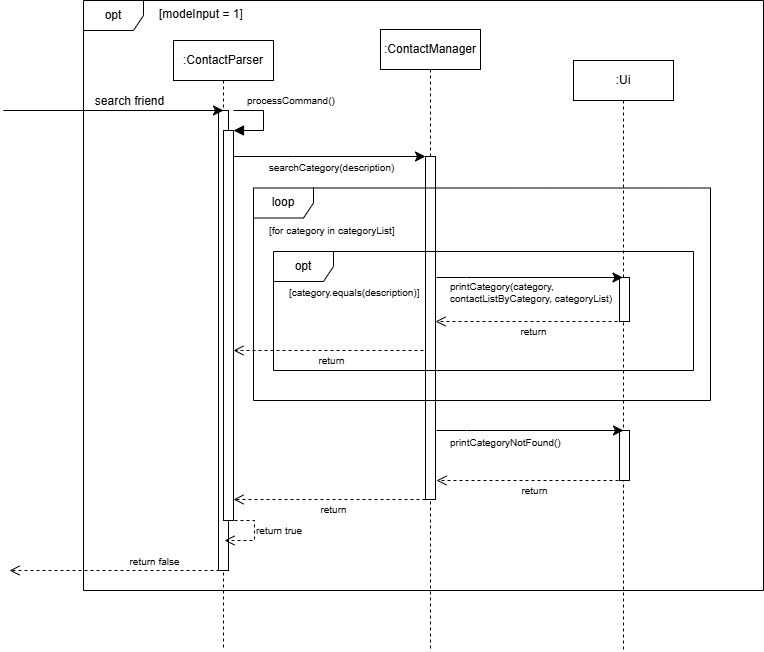

The diagram above was exported from draw.io. Its source (the exported page's mxGraphModel, read from the mxfile embedded in the PNG):
<mxGraphModel dx="868" dy="928" grid="1" gridSize="10" guides="1" tooltips="1" connect="1" arrows="1" fold="1" page="1" pageScale="1" pageWidth="850" pageHeight="1100" math="0" shadow="0">
  <root>
    <mxCell id="0" />
    <mxCell id="1" parent="0" />
    <mxCell id="aM9ryv3xv72pqoxQDRHE-5" value=":Ui" style="shape=umlLifeline;perimeter=lifelinePerimeter;whiteSpace=wrap;html=1;container=0;dropTarget=0;collapsible=0;recursiveResize=0;outlineConnect=0;portConstraint=eastwest;newEdgeStyle={&quot;edgeStyle&quot;:&quot;elbowEdgeStyle&quot;,&quot;elbow&quot;:&quot;vertical&quot;,&quot;curved&quot;:0,&quot;rounded&quot;:0};" parent="1" vertex="1">
      <mxGeometry x="610" y="90" width="100" height="590" as="geometry" />
    </mxCell>
    <mxCell id="aM9ryv3xv72pqoxQDRHE-6" value="" style="html=1;points=[];perimeter=orthogonalPerimeter;outlineConnect=0;targetShapes=umlLifeline;portConstraint=eastwest;newEdgeStyle={&quot;edgeStyle&quot;:&quot;elbowEdgeStyle&quot;,&quot;elbow&quot;:&quot;vertical&quot;,&quot;curved&quot;:0,&quot;rounded&quot;:0};" parent="aM9ryv3xv72pqoxQDRHE-5" vertex="1">
      <mxGeometry x="46" y="217" width="10" height="44" as="geometry" />
    </mxCell>
    <mxCell id="8m7XX0Qchl5E9fTR76P5-37" value="" style="html=1;points=[[0,0,0,0,5],[0,1,0,0,-5],[1,0,0,0,5],[1,1,0,0,-5]];perimeter=orthogonalPerimeter;outlineConnect=0;targetShapes=umlLifeline;portConstraint=eastwest;newEdgeStyle={&quot;curved&quot;:0,&quot;rounded&quot;:0};" parent="aM9ryv3xv72pqoxQDRHE-5" vertex="1">
      <mxGeometry x="46" y="370" width="10" height="50" as="geometry" />
    </mxCell>
    <mxCell id="8m7XX0Qchl5E9fTR76P5-6" value=":ContactParser" style="shape=umlLifeline;perimeter=lifelinePerimeter;whiteSpace=wrap;html=1;container=0;dropTarget=0;collapsible=0;recursiveResize=0;outlineConnect=0;portConstraint=eastwest;newEdgeStyle={&quot;edgeStyle&quot;:&quot;elbowEdgeStyle&quot;,&quot;elbow&quot;:&quot;vertical&quot;,&quot;curved&quot;:0,&quot;rounded&quot;:0};" parent="1" vertex="1">
      <mxGeometry x="210" y="70" width="100" height="610" as="geometry" />
    </mxCell>
    <mxCell id="8m7XX0Qchl5E9fTR76P5-7" value="" style="html=1;points=[];perimeter=orthogonalPerimeter;outlineConnect=0;targetShapes=umlLifeline;portConstraint=eastwest;newEdgeStyle={&quot;edgeStyle&quot;:&quot;elbowEdgeStyle&quot;,&quot;elbow&quot;:&quot;vertical&quot;,&quot;curved&quot;:0,&quot;rounded&quot;:0};" parent="8m7XX0Qchl5E9fTR76P5-6" vertex="1">
      <mxGeometry x="45" y="70" width="10" height="460" as="geometry" />
    </mxCell>
    <mxCell id="8m7XX0Qchl5E9fTR76P5-8" value="" style="html=1;points=[[0,0,0,0,5],[0,1,0,0,-5],[1,0,0,0,5],[1,1,0,0,-5]];perimeter=orthogonalPerimeter;outlineConnect=0;targetShapes=umlLifeline;portConstraint=eastwest;newEdgeStyle={&quot;curved&quot;:0,&quot;rounded&quot;:0};" parent="8m7XX0Qchl5E9fTR76P5-6" vertex="1">
      <mxGeometry x="50" y="90" width="10" height="390" as="geometry" />
    </mxCell>
    <mxCell id="8m7XX0Qchl5E9fTR76P5-9" value="processCommand()" style="html=1;align=left;spacingLeft=2;endArrow=block;rounded=0;edgeStyle=orthogonalEdgeStyle;curved=0;rounded=0;fontSize=10;startSize=8;endSize=8;" parent="8m7XX0Qchl5E9fTR76P5-6" target="8m7XX0Qchl5E9fTR76P5-8" edge="1">
      <mxGeometry x="-0.75" y="10" relative="1" as="geometry">
        <mxPoint x="60" y="70" as="sourcePoint" />
        <Array as="points">
          <mxPoint x="90" y="70" />
          <mxPoint x="90" y="90" />
        </Array>
        <mxPoint as="offset" />
      </mxGeometry>
    </mxCell>
    <mxCell id="8m7XX0Qchl5E9fTR76P5-10" value="" style="endArrow=classic;html=1;rounded=0;fontSize=12;startSize=8;endSize=8;curved=1;" parent="1" edge="1">
      <mxGeometry width="50" height="50" relative="1" as="geometry">
        <mxPoint x="40" y="140" as="sourcePoint" />
        <mxPoint x="260" y="140" as="targetPoint" />
      </mxGeometry>
    </mxCell>
    <mxCell id="8m7XX0Qchl5E9fTR76P5-23" value="search friend" style="edgeLabel;html=1;align=center;verticalAlign=middle;resizable=0;points=[];fontSize=12;" parent="8m7XX0Qchl5E9fTR76P5-10" vertex="1" connectable="0">
      <mxGeometry x="0.2363" y="-4" relative="1" as="geometry">
        <mxPoint x="-12" y="-14" as="offset" />
      </mxGeometry>
    </mxCell>
    <mxCell id="8m7XX0Qchl5E9fTR76P5-14" value="&lt;font style=&quot;font-size: 10px;&quot;&gt;return true&lt;/font&gt;" style="html=1;verticalAlign=middle;endArrow=open;dashed=1;endSize=8;rounded=0;fontSize=12;edgeStyle=orthogonalEdgeStyle;align=left;labelPosition=right;verticalLabelPosition=middle;" parent="1" edge="1">
      <mxGeometry x="-0.1429" relative="1" as="geometry">
        <mxPoint x="271" y="550" as="sourcePoint" />
        <mxPoint x="261" y="570" as="targetPoint" />
        <Array as="points">
          <mxPoint x="291" y="550" />
          <mxPoint x="291" y="570" />
        </Array>
        <mxPoint as="offset" />
      </mxGeometry>
    </mxCell>
    <mxCell id="8m7XX0Qchl5E9fTR76P5-18" value="opt" style="shape=umlFrame;whiteSpace=wrap;html=1;pointerEvents=0;" parent="1" vertex="1">
      <mxGeometry x="120" y="30" width="680" height="590" as="geometry" />
    </mxCell>
    <mxCell id="8m7XX0Qchl5E9fTR76P5-21" value="[modeInput = 1]" style="text;strokeColor=none;fillColor=none;align=left;verticalAlign=top;spacingLeft=4;spacingRight=4;overflow=hidden;rotatable=0;points=[[0,0.5],[1,0.5]];portConstraint=eastwest;whiteSpace=wrap;html=1;" parent="1" vertex="1">
      <mxGeometry x="190" y="30" width="100" height="26" as="geometry" />
    </mxCell>
    <mxCell id="8m7XX0Qchl5E9fTR76P5-24" value=":ContactManager" style="shape=umlLifeline;perimeter=lifelinePerimeter;whiteSpace=wrap;html=1;container=0;dropTarget=0;collapsible=0;recursiveResize=0;outlineConnect=0;portConstraint=eastwest;newEdgeStyle={&quot;edgeStyle&quot;:&quot;elbowEdgeStyle&quot;,&quot;elbow&quot;:&quot;vertical&quot;,&quot;curved&quot;:0,&quot;rounded&quot;:0};" parent="1" vertex="1">
      <mxGeometry x="417" y="59" width="100" height="621" as="geometry" />
    </mxCell>
    <mxCell id="8m7XX0Qchl5E9fTR76P5-25" value="" style="html=1;points=[];perimeter=orthogonalPerimeter;outlineConnect=0;targetShapes=umlLifeline;portConstraint=eastwest;newEdgeStyle={&quot;edgeStyle&quot;:&quot;elbowEdgeStyle&quot;,&quot;elbow&quot;:&quot;vertical&quot;,&quot;curved&quot;:0,&quot;rounded&quot;:0};" parent="8m7XX0Qchl5E9fTR76P5-24" vertex="1">
      <mxGeometry x="45" y="127" width="10" height="343" as="geometry" />
    </mxCell>
    <mxCell id="8m7XX0Qchl5E9fTR76P5-26" style="edgeStyle=none;curved=0;rounded=0;orthogonalLoop=1;jettySize=auto;html=1;fontSize=12;startSize=8;endSize=8;" parent="1" target="8m7XX0Qchl5E9fTR76P5-25" edge="1">
      <mxGeometry relative="1" as="geometry">
        <mxPoint x="270" y="186" as="sourcePoint" />
        <mxPoint x="400" y="186" as="targetPoint" />
        <Array as="points">
          <mxPoint x="330" y="186" />
        </Array>
      </mxGeometry>
    </mxCell>
    <mxCell id="8m7XX0Qchl5E9fTR76P5-28" value="searchCategory(description)" style="edgeLabel;html=1;align=center;verticalAlign=middle;resizable=0;points=[];fontSize=10;" parent="8m7XX0Qchl5E9fTR76P5-26" vertex="1" connectable="0">
      <mxGeometry x="0.005" y="-7" relative="1" as="geometry">
        <mxPoint y="3" as="offset" />
      </mxGeometry>
    </mxCell>
    <mxCell id="8m7XX0Qchl5E9fTR76P5-34" value="&lt;font style=&quot;font-size: 10px;&quot;&gt;return&lt;/font&gt;" style="html=1;verticalAlign=bottom;endArrow=open;dashed=1;endSize=8;curved=0;rounded=0;fontSize=12;" parent="1" edge="1">
      <mxGeometry x="-0.0426" y="19" relative="1" as="geometry">
        <mxPoint x="660" y="351" as="sourcePoint" />
        <mxPoint x="472" y="350.9999999999998" as="targetPoint" />
        <mxPoint as="offset" />
      </mxGeometry>
    </mxCell>
    <mxCell id="8m7XX0Qchl5E9fTR76P5-35" value="opt" style="shape=umlFrame;whiteSpace=wrap;html=1;pointerEvents=0;" parent="1" vertex="1">
      <mxGeometry x="310" y="281" width="420" height="119" as="geometry" />
    </mxCell>
    <mxCell id="8m7XX0Qchl5E9fTR76P5-41" value="[category.equals(description)]" style="text;strokeColor=none;fillColor=none;align=left;verticalAlign=top;spacingLeft=4;spacingRight=4;overflow=hidden;rotatable=0;points=[[0,0.5],[1,0.5]];portConstraint=eastwest;whiteSpace=wrap;html=1;fontSize=10;" parent="1" vertex="1">
      <mxGeometry x="320" y="310" width="140" height="42" as="geometry" />
    </mxCell>
    <mxCell id="627-WnB5DWGu039T4_hm-1" value="&lt;font style=&quot;font-size: 10px;&quot;&gt;return false&lt;/font&gt;" style="html=1;verticalAlign=bottom;endArrow=open;dashed=1;endSize=8;curved=0;rounded=0;fontSize=12;" parent="1" edge="1">
      <mxGeometry x="-0.3773" relative="1" as="geometry">
        <mxPoint x="256" y="600" as="sourcePoint" />
        <mxPoint x="46" y="600" as="targetPoint" />
        <mxPoint as="offset" />
      </mxGeometry>
    </mxCell>
    <mxCell id="z06D-3y_NUnwXbe-29x1-2" value="loop" style="shape=umlFrame;whiteSpace=wrap;html=1;pointerEvents=0;" parent="1" vertex="1">
      <mxGeometry x="290" y="217.5" width="457" height="212.5" as="geometry" />
    </mxCell>
    <mxCell id="z06D-3y_NUnwXbe-29x1-4" value="[for category in categoryList]" style="text;strokeColor=none;fillColor=none;align=left;verticalAlign=top;spacingLeft=4;spacingRight=4;overflow=hidden;rotatable=0;points=[[0,0.5],[1,0.5]];portConstraint=eastwest;whiteSpace=wrap;html=1;fontSize=10;" parent="1" vertex="1">
      <mxGeometry x="300" y="248" width="150" height="42" as="geometry" />
    </mxCell>
    <mxCell id="z06D-3y_NUnwXbe-29x1-5" style="edgeStyle=none;curved=0;rounded=0;orthogonalLoop=1;jettySize=auto;html=1;fontSize=12;startSize=8;endSize=8;" parent="1" target="aM9ryv3xv72pqoxQDRHE-5" edge="1">
      <mxGeometry relative="1" as="geometry">
        <mxPoint x="473" y="307" as="sourcePoint" />
        <mxPoint x="635" y="307" as="targetPoint" />
        <Array as="points">
          <mxPoint x="503" y="307" />
        </Array>
      </mxGeometry>
    </mxCell>
    <mxCell id="z06D-3y_NUnwXbe-29x1-7" value="&lt;span style=&quot;text-align: center; text-wrap-mode: nowrap; background-color: rgb(255, 255, 255);&quot;&gt;printCategory(category,&amp;nbsp;&lt;/span&gt;&lt;div&gt;&lt;span style=&quot;text-align: center; text-wrap-mode: nowrap; background-color: rgb(255, 255, 255);&quot;&gt;contactListByCategory, categoryList)&lt;/span&gt;&lt;/div&gt;" style="text;strokeColor=none;fillColor=none;align=left;verticalAlign=top;spacingLeft=4;spacingRight=4;overflow=hidden;rotatable=0;points=[[0,0.5],[1,0.5]];portConstraint=eastwest;whiteSpace=wrap;html=1;fontSize=10;" parent="1" vertex="1">
      <mxGeometry x="481" y="304" width="180" height="35" as="geometry" />
    </mxCell>
    <mxCell id="z06D-3y_NUnwXbe-29x1-9" value="&lt;font style=&quot;font-size: 10px;&quot;&gt;return&lt;/font&gt;" style="html=1;verticalAlign=bottom;endArrow=open;dashed=1;endSize=8;curved=0;rounded=0;fontSize=12;" parent="1" target="8m7XX0Qchl5E9fTR76P5-8" edge="1">
      <mxGeometry x="-0.0426" y="19" relative="1" as="geometry">
        <mxPoint x="460" y="380" as="sourcePoint" />
        <mxPoint x="272" y="379.9999999999998" as="targetPoint" />
        <mxPoint as="offset" />
      </mxGeometry>
    </mxCell>
    <mxCell id="z06D-3y_NUnwXbe-29x1-10" style="edgeStyle=none;curved=0;rounded=0;orthogonalLoop=1;jettySize=auto;html=1;fontSize=12;startSize=8;endSize=8;" parent="1" edge="1">
      <mxGeometry relative="1" as="geometry">
        <mxPoint x="473" y="460" as="sourcePoint" />
        <mxPoint x="660" y="460" as="targetPoint" />
        <Array as="points">
          <mxPoint x="503" y="460" />
        </Array>
      </mxGeometry>
    </mxCell>
    <mxCell id="z06D-3y_NUnwXbe-29x1-11" value="&lt;span style=&quot;text-align: center; text-wrap-mode: nowrap; background-color: rgb(255, 255, 255);&quot;&gt;printCategoryNotFound()&lt;/span&gt;" style="text;strokeColor=none;fillColor=none;align=left;verticalAlign=top;spacingLeft=4;spacingRight=4;overflow=hidden;rotatable=0;points=[[0,0.5],[1,0.5]];portConstraint=eastwest;whiteSpace=wrap;html=1;fontSize=10;" parent="1" vertex="1">
      <mxGeometry x="481" y="460" width="180" height="20" as="geometry" />
    </mxCell>
    <mxCell id="z06D-3y_NUnwXbe-29x1-12" value="&lt;font style=&quot;font-size: 10px;&quot;&gt;return&lt;/font&gt;" style="html=1;verticalAlign=bottom;endArrow=open;dashed=1;endSize=8;curved=0;rounded=0;fontSize=12;" parent="1" edge="1">
      <mxGeometry x="-0.0426" y="19" relative="1" as="geometry">
        <mxPoint x="661" y="510" as="sourcePoint" />
        <mxPoint x="473" y="509.9999999999998" as="targetPoint" />
        <mxPoint as="offset" />
      </mxGeometry>
    </mxCell>
    <mxCell id="z06D-3y_NUnwXbe-29x1-13" value="&lt;font style=&quot;font-size: 10px;&quot;&gt;return&lt;/font&gt;" style="html=1;verticalAlign=bottom;endArrow=open;dashed=1;endSize=8;curved=0;rounded=0;fontSize=12;" parent="1" edge="1">
      <mxGeometry x="-0.0426" y="19" relative="1" as="geometry">
        <mxPoint x="462.0000000000001" y="529" as="sourcePoint" />
        <mxPoint x="270" y="529" as="targetPoint" />
        <mxPoint as="offset" />
      </mxGeometry>
    </mxCell>
  </root>
</mxGraphModel>